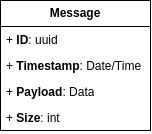

The diagram above was exported from draw.io. Its source (the exported page's mxGraphModel, read from the mxfile embedded in the PNG):
<mxGraphModel dx="713" dy="826" grid="1" gridSize="10" guides="1" tooltips="1" connect="1" arrows="1" fold="1" page="1" pageScale="1" pageWidth="1100" pageHeight="850" math="0" shadow="0">
  <root>
    <mxCell id="0" />
    <mxCell id="1" parent="0" />
    <mxCell id="r1wH4_FcdzByZ9ApQOt3-1" value="&lt;b&gt;Message&lt;/b&gt;" style="swimlane;fontStyle=0;childLayout=stackLayout;horizontal=1;startSize=26;fillColor=none;horizontalStack=0;resizeParent=1;resizeParentMax=0;resizeLast=0;collapsible=1;marginBottom=0;whiteSpace=wrap;html=1;" vertex="1" parent="1">
      <mxGeometry x="480" y="560" width="150" height="130" as="geometry" />
    </mxCell>
    <mxCell id="r1wH4_FcdzByZ9ApQOt3-2" value="+ &lt;b&gt;ID&lt;/b&gt;: uuid" style="text;strokeColor=none;fillColor=none;align=left;verticalAlign=top;spacingLeft=4;spacingRight=4;overflow=hidden;rotatable=0;points=[[0,0.5],[1,0.5]];portConstraint=eastwest;whiteSpace=wrap;html=1;" vertex="1" parent="r1wH4_FcdzByZ9ApQOt3-1">
      <mxGeometry y="26" width="150" height="26" as="geometry" />
    </mxCell>
    <mxCell id="r1wH4_FcdzByZ9ApQOt3-3" value="+ &lt;b&gt;Timestamp&lt;/b&gt;: Date/Time" style="text;strokeColor=none;fillColor=none;align=left;verticalAlign=top;spacingLeft=4;spacingRight=4;overflow=hidden;rotatable=0;points=[[0,0.5],[1,0.5]];portConstraint=eastwest;whiteSpace=wrap;html=1;" vertex="1" parent="r1wH4_FcdzByZ9ApQOt3-1">
      <mxGeometry y="52" width="150" height="26" as="geometry" />
    </mxCell>
    <mxCell id="r1wH4_FcdzByZ9ApQOt3-5" value="+ &lt;b&gt;Payload&lt;/b&gt;: Data" style="text;strokeColor=none;fillColor=none;align=left;verticalAlign=top;spacingLeft=4;spacingRight=4;overflow=hidden;rotatable=0;points=[[0,0.5],[1,0.5]];portConstraint=eastwest;whiteSpace=wrap;html=1;" vertex="1" parent="r1wH4_FcdzByZ9ApQOt3-1">
      <mxGeometry y="78" width="150" height="26" as="geometry" />
    </mxCell>
    <mxCell id="r1wH4_FcdzByZ9ApQOt3-4" value="+ &lt;b&gt;Size&lt;/b&gt;: int" style="text;strokeColor=none;fillColor=none;align=left;verticalAlign=top;spacingLeft=4;spacingRight=4;overflow=hidden;rotatable=0;points=[[0,0.5],[1,0.5]];portConstraint=eastwest;whiteSpace=wrap;html=1;" vertex="1" parent="r1wH4_FcdzByZ9ApQOt3-1">
      <mxGeometry y="104" width="150" height="26" as="geometry" />
    </mxCell>
  </root>
</mxGraphModel>